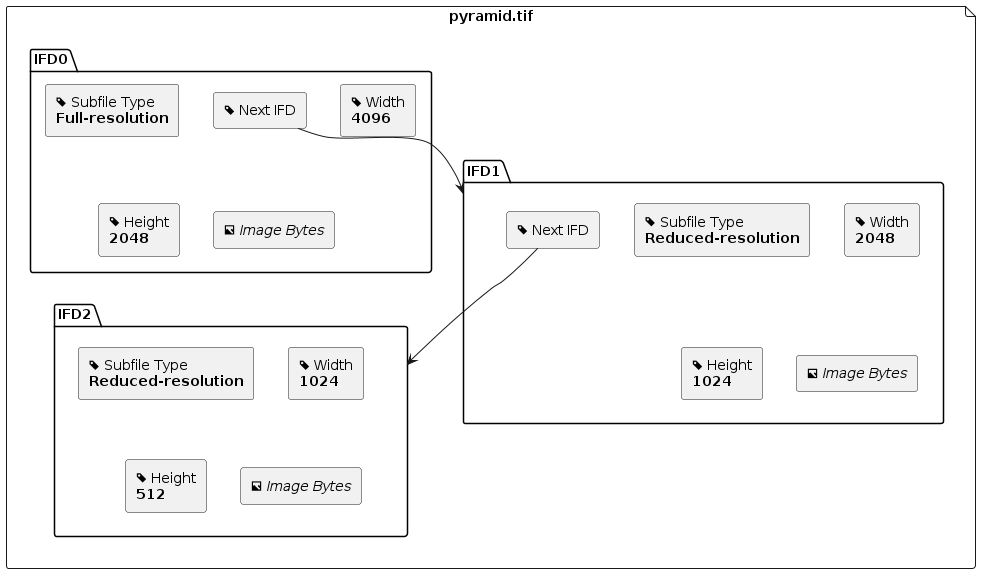

The diagram above was rendered by PlantUML. Its source (embedded in the PNG):
@startuml
skinparam backgroundColor transparent
skinparam hyperlinkColor #0c4a6e
skinparam hyperlinkUnderline false

file pyramid.tif {
    folder IFD0 #ffffff {
        rectangle "<&tag> Subfile Type\n**Full-resolution**" as IFD0_Tag_SubfileType
        rectangle "<&tag> Width\n**4096**" as IFD0_Tag_Width
        rectangle "<&tag> Height\n**2048**" as IFD0_Tag_Height
        rectangle "<&image> //Image Bytes//" as IFD0_Data
        rectangle "<&tag> Next IFD" as IFD0_Tag_NextIFD
    }

    folder IFD1 #ffffff {
        rectangle "<&tag> Subfile Type\n**Reduced-resolution**" as IFD1_Tag_SubfileType
        rectangle "<&tag> Width\n**2048**" as IFD1_Tag_Width
        rectangle "<&tag> Height\n**1024**" as IFD1_Tag_Height
        rectangle "<&image> //Image Bytes//" as IFD1_Data
        rectangle "<&tag> Next IFD" as IFD1_Tag_NextIFD
    }

    IFD0_Tag_NextIFD --> IFD1

    folder IFD2 #ffffff {
        rectangle "<&tag> Subfile Type\n**Reduced-resolution**" as IFD2_Tag_SubfileType
        rectangle "<&tag> Width\n**1024**" as IFD2_Tag_Width
        rectangle "<&tag> Height\n**512**" as IFD2_Tag_Height
        rectangle "<&image> //Image Bytes//" as IFD2_Data
    }

    IFD1_Tag_NextIFD --> IFD2
}
@enduml